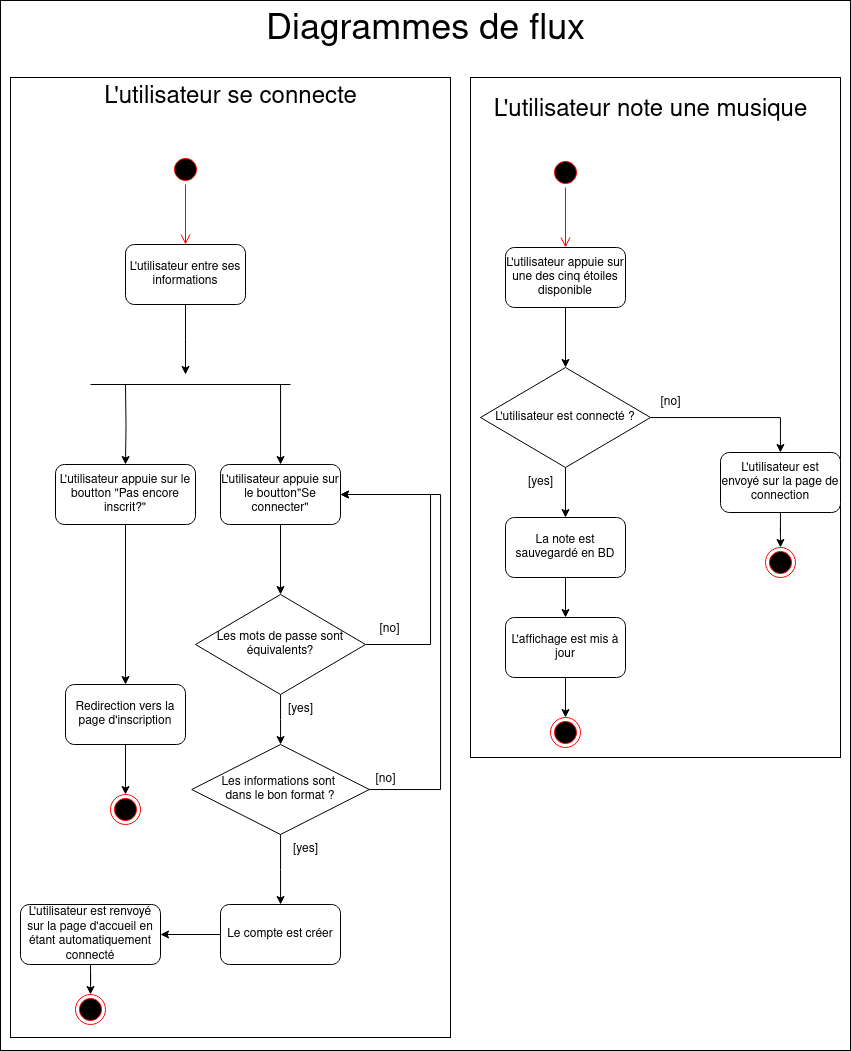

The diagram above was exported from draw.io. Its source (the exported page's mxGraphModel, read from the mxfile embedded in the PNG):
<mxGraphModel dx="1509" dy="814" grid="1" gridSize="10" guides="1" tooltips="1" connect="1" arrows="1" fold="1" page="1" pageScale="1" pageWidth="850" pageHeight="1100" math="0" shadow="0">
  <root>
    <mxCell id="0" />
    <mxCell id="1" parent="0" />
    <mxCell id="uWr9vOYG07v56L4Gf-Hv-62" value="" style="rounded=0;whiteSpace=wrap;html=1;fillColor=none;" vertex="1" parent="1">
      <mxGeometry x="10" y="87" width="440" height="960" as="geometry" />
    </mxCell>
    <mxCell id="uWr9vOYG07v56L4Gf-Hv-63" value="" style="rounded=0;whiteSpace=wrap;html=1;fillColor=none;" vertex="1" parent="1">
      <mxGeometry x="470" y="87" width="370" height="680" as="geometry" />
    </mxCell>
    <mxCell id="uWr9vOYG07v56L4Gf-Hv-1" value="&lt;font style=&quot;font-size: 36px;&quot;&gt;Diagrammes de flux&lt;br&gt;&lt;/font&gt;" style="text;html=1;align=center;verticalAlign=middle;resizable=0;points=[];autosize=1;strokeColor=none;fillColor=none;" vertex="1" parent="1">
      <mxGeometry x="255" y="10" width="340" height="60" as="geometry" />
    </mxCell>
    <mxCell id="uWr9vOYG07v56L4Gf-Hv-2" value="&lt;font style=&quot;font-size: 24px;&quot;&gt;L'utilisateur note une musique&lt;/font&gt;" style="text;html=1;align=center;verticalAlign=middle;resizable=0;points=[];autosize=1;strokeColor=none;fillColor=none;" vertex="1" parent="1">
      <mxGeometry x="480" y="100" width="340" height="40" as="geometry" />
    </mxCell>
    <mxCell id="uWr9vOYG07v56L4Gf-Hv-3" value="&lt;font style=&quot;font-size: 24px;&quot;&gt;L'utilisateur se connecte&lt;/font&gt;" style="text;html=1;align=center;verticalAlign=middle;resizable=0;points=[];autosize=1;strokeColor=none;fillColor=none;" vertex="1" parent="1">
      <mxGeometry x="90" y="87" width="280" height="40" as="geometry" />
    </mxCell>
    <mxCell id="uWr9vOYG07v56L4Gf-Hv-4" value="" style="ellipse;html=1;shape=startState;fillColor=#000000;strokeColor=#ff0000;" vertex="1" parent="1">
      <mxGeometry x="170" y="164" width="30" height="30" as="geometry" />
    </mxCell>
    <mxCell id="uWr9vOYG07v56L4Gf-Hv-5" value="" style="edgeStyle=orthogonalEdgeStyle;html=1;verticalAlign=bottom;endArrow=open;endSize=8;strokeColor=#ff0000;rounded=0;" edge="1" source="uWr9vOYG07v56L4Gf-Hv-4" parent="1" target="uWr9vOYG07v56L4Gf-Hv-8">
      <mxGeometry relative="1" as="geometry">
        <mxPoint x="185" y="254" as="targetPoint" />
      </mxGeometry>
    </mxCell>
    <mxCell id="uWr9vOYG07v56L4Gf-Hv-11" value="" style="edgeStyle=orthogonalEdgeStyle;rounded=0;orthogonalLoop=1;jettySize=auto;html=1;" edge="1" parent="1" source="uWr9vOYG07v56L4Gf-Hv-8">
      <mxGeometry relative="1" as="geometry">
        <mxPoint x="185" y="384" as="targetPoint" />
      </mxGeometry>
    </mxCell>
    <mxCell id="uWr9vOYG07v56L4Gf-Hv-8" value="L'utilisateur entre ses informations" style="rounded=1;whiteSpace=wrap;html=1;" vertex="1" parent="1">
      <mxGeometry x="125" y="254" width="120" height="60" as="geometry" />
    </mxCell>
    <mxCell id="uWr9vOYG07v56L4Gf-Hv-14" value="" style="ellipse;html=1;shape=startState;fillColor=#000000;strokeColor=#ff0000;" vertex="1" parent="1">
      <mxGeometry x="550" y="167" width="30" height="30" as="geometry" />
    </mxCell>
    <mxCell id="uWr9vOYG07v56L4Gf-Hv-15" value="" style="edgeStyle=orthogonalEdgeStyle;html=1;verticalAlign=bottom;endArrow=open;endSize=8;strokeColor=#ff0000;rounded=0;" edge="1" source="uWr9vOYG07v56L4Gf-Hv-14" parent="1" target="uWr9vOYG07v56L4Gf-Hv-18">
      <mxGeometry relative="1" as="geometry">
        <mxPoint x="565" y="257" as="targetPoint" />
      </mxGeometry>
    </mxCell>
    <mxCell id="uWr9vOYG07v56L4Gf-Hv-21" style="edgeStyle=orthogonalEdgeStyle;rounded=0;orthogonalLoop=1;jettySize=auto;html=1;" edge="1" parent="1" source="uWr9vOYG07v56L4Gf-Hv-17" target="uWr9vOYG07v56L4Gf-Hv-20">
      <mxGeometry relative="1" as="geometry" />
    </mxCell>
    <mxCell id="uWr9vOYG07v56L4Gf-Hv-29" style="edgeStyle=orthogonalEdgeStyle;rounded=0;orthogonalLoop=1;jettySize=auto;html=1;" edge="1" parent="1" source="uWr9vOYG07v56L4Gf-Hv-17" target="uWr9vOYG07v56L4Gf-Hv-28">
      <mxGeometry relative="1" as="geometry">
        <Array as="points">
          <mxPoint x="780" y="427" />
        </Array>
      </mxGeometry>
    </mxCell>
    <mxCell id="uWr9vOYG07v56L4Gf-Hv-17" value="L'utilisateur est connecté ?" style="rhombus;whiteSpace=wrap;html=1;" vertex="1" parent="1">
      <mxGeometry x="480" y="377" width="170" height="100" as="geometry" />
    </mxCell>
    <mxCell id="uWr9vOYG07v56L4Gf-Hv-19" style="edgeStyle=orthogonalEdgeStyle;rounded=0;orthogonalLoop=1;jettySize=auto;html=1;" edge="1" parent="1" source="uWr9vOYG07v56L4Gf-Hv-18" target="uWr9vOYG07v56L4Gf-Hv-17">
      <mxGeometry relative="1" as="geometry" />
    </mxCell>
    <mxCell id="uWr9vOYG07v56L4Gf-Hv-18" value="L'utilisateur appuie sur une des cinq étoiles disponible" style="rounded=1;whiteSpace=wrap;html=1;" vertex="1" parent="1">
      <mxGeometry x="505" y="257" width="120" height="60" as="geometry" />
    </mxCell>
    <mxCell id="uWr9vOYG07v56L4Gf-Hv-25" value="" style="edgeStyle=orthogonalEdgeStyle;rounded=0;orthogonalLoop=1;jettySize=auto;html=1;" edge="1" parent="1" source="uWr9vOYG07v56L4Gf-Hv-20" target="uWr9vOYG07v56L4Gf-Hv-24">
      <mxGeometry relative="1" as="geometry" />
    </mxCell>
    <mxCell id="uWr9vOYG07v56L4Gf-Hv-20" value="La note est sauvegardé en BD" style="rounded=1;whiteSpace=wrap;html=1;" vertex="1" parent="1">
      <mxGeometry x="505" y="527" width="120" height="60" as="geometry" />
    </mxCell>
    <mxCell id="uWr9vOYG07v56L4Gf-Hv-22" value="" style="ellipse;html=1;shape=endState;fillColor=#000000;strokeColor=#ff0000;" vertex="1" parent="1">
      <mxGeometry x="550" y="727" width="30" height="30" as="geometry" />
    </mxCell>
    <mxCell id="uWr9vOYG07v56L4Gf-Hv-26" value="" style="edgeStyle=orthogonalEdgeStyle;rounded=0;orthogonalLoop=1;jettySize=auto;html=1;" edge="1" parent="1" source="uWr9vOYG07v56L4Gf-Hv-24" target="uWr9vOYG07v56L4Gf-Hv-22">
      <mxGeometry relative="1" as="geometry" />
    </mxCell>
    <mxCell id="uWr9vOYG07v56L4Gf-Hv-24" value="L'affichage est mis à jour" style="whiteSpace=wrap;html=1;rounded=1;" vertex="1" parent="1">
      <mxGeometry x="505" y="627" width="120" height="60" as="geometry" />
    </mxCell>
    <mxCell id="uWr9vOYG07v56L4Gf-Hv-27" value="[yes]" style="text;html=1;align=center;verticalAlign=middle;resizable=0;points=[];autosize=1;strokeColor=none;fillColor=none;" vertex="1" parent="1">
      <mxGeometry x="515" y="477" width="50" height="30" as="geometry" />
    </mxCell>
    <mxCell id="uWr9vOYG07v56L4Gf-Hv-31" value="" style="edgeStyle=orthogonalEdgeStyle;rounded=0;orthogonalLoop=1;jettySize=auto;html=1;" edge="1" parent="1" source="uWr9vOYG07v56L4Gf-Hv-28" target="uWr9vOYG07v56L4Gf-Hv-30">
      <mxGeometry relative="1" as="geometry" />
    </mxCell>
    <mxCell id="uWr9vOYG07v56L4Gf-Hv-28" value="L'utilisateur est envoyé sur la page de connection" style="rounded=1;whiteSpace=wrap;html=1;" vertex="1" parent="1">
      <mxGeometry x="720" y="462" width="120" height="60" as="geometry" />
    </mxCell>
    <mxCell id="uWr9vOYG07v56L4Gf-Hv-30" value="" style="ellipse;html=1;shape=endState;fillColor=#000000;strokeColor=#ff0000;" vertex="1" parent="1">
      <mxGeometry x="765" y="557" width="30" height="30" as="geometry" />
    </mxCell>
    <mxCell id="uWr9vOYG07v56L4Gf-Hv-32" value="[no]" style="text;html=1;align=center;verticalAlign=middle;resizable=0;points=[];autosize=1;strokeColor=none;fillColor=none;" vertex="1" parent="1">
      <mxGeometry x="650" y="397" width="40" height="30" as="geometry" />
    </mxCell>
    <mxCell id="uWr9vOYG07v56L4Gf-Hv-34" value="" style="endArrow=none;html=1;rounded=0;" edge="1" parent="1">
      <mxGeometry width="50" height="50" relative="1" as="geometry">
        <mxPoint x="90" y="394" as="sourcePoint" />
        <mxPoint x="290" y="394" as="targetPoint" />
      </mxGeometry>
    </mxCell>
    <mxCell id="uWr9vOYG07v56L4Gf-Hv-35" value="" style="edgeStyle=orthogonalEdgeStyle;rounded=0;orthogonalLoop=1;jettySize=auto;html=1;" edge="1" parent="1" target="uWr9vOYG07v56L4Gf-Hv-36">
      <mxGeometry relative="1" as="geometry">
        <mxPoint x="125" y="394" as="sourcePoint" />
        <mxPoint x="125" y="464" as="targetPoint" />
      </mxGeometry>
    </mxCell>
    <mxCell id="uWr9vOYG07v56L4Gf-Hv-42" value="" style="edgeStyle=orthogonalEdgeStyle;rounded=0;orthogonalLoop=1;jettySize=auto;html=1;" edge="1" parent="1" source="uWr9vOYG07v56L4Gf-Hv-36" target="uWr9vOYG07v56L4Gf-Hv-41">
      <mxGeometry relative="1" as="geometry" />
    </mxCell>
    <mxCell id="uWr9vOYG07v56L4Gf-Hv-36" value="L'utilisateur appuie sur le boutton &quot;Pas encore inscrit?&quot;" style="rounded=1;whiteSpace=wrap;html=1;" vertex="1" parent="1">
      <mxGeometry x="55" y="474" width="140" height="60" as="geometry" />
    </mxCell>
    <mxCell id="uWr9vOYG07v56L4Gf-Hv-39" value="" style="edgeStyle=orthogonalEdgeStyle;rounded=0;orthogonalLoop=1;jettySize=auto;html=1;" edge="1" parent="1" target="uWr9vOYG07v56L4Gf-Hv-40">
      <mxGeometry relative="1" as="geometry">
        <mxPoint x="220" y="394" as="sourcePoint" />
        <mxPoint x="195" y="394" as="targetPoint" />
        <Array as="points">
          <mxPoint x="280" y="394" />
        </Array>
      </mxGeometry>
    </mxCell>
    <mxCell id="uWr9vOYG07v56L4Gf-Hv-47" style="edgeStyle=orthogonalEdgeStyle;rounded=0;orthogonalLoop=1;jettySize=auto;html=1;" edge="1" parent="1" source="uWr9vOYG07v56L4Gf-Hv-40" target="uWr9vOYG07v56L4Gf-Hv-45">
      <mxGeometry relative="1" as="geometry" />
    </mxCell>
    <mxCell id="uWr9vOYG07v56L4Gf-Hv-40" value="L'utilisateur appuie sur le boutton&quot;Se connecter&quot;" style="rounded=1;whiteSpace=wrap;html=1;" vertex="1" parent="1">
      <mxGeometry x="220" y="474" width="120" height="60" as="geometry" />
    </mxCell>
    <mxCell id="uWr9vOYG07v56L4Gf-Hv-44" style="edgeStyle=orthogonalEdgeStyle;rounded=0;orthogonalLoop=1;jettySize=auto;html=1;" edge="1" parent="1" source="uWr9vOYG07v56L4Gf-Hv-41" target="uWr9vOYG07v56L4Gf-Hv-43">
      <mxGeometry relative="1" as="geometry" />
    </mxCell>
    <mxCell id="uWr9vOYG07v56L4Gf-Hv-41" value="Redirection vers la page d'inscription" style="whiteSpace=wrap;html=1;rounded=1;" vertex="1" parent="1">
      <mxGeometry x="65" y="694" width="120" height="60" as="geometry" />
    </mxCell>
    <mxCell id="uWr9vOYG07v56L4Gf-Hv-43" value="" style="ellipse;html=1;shape=endState;fillColor=#000000;strokeColor=#ff0000;" vertex="1" parent="1">
      <mxGeometry x="110" y="804" width="30" height="30" as="geometry" />
    </mxCell>
    <mxCell id="uWr9vOYG07v56L4Gf-Hv-46" style="edgeStyle=orthogonalEdgeStyle;rounded=0;orthogonalLoop=1;jettySize=auto;html=1;" edge="1" parent="1" source="uWr9vOYG07v56L4Gf-Hv-45" target="uWr9vOYG07v56L4Gf-Hv-40">
      <mxGeometry relative="1" as="geometry">
        <Array as="points">
          <mxPoint x="430" y="654" />
          <mxPoint x="430" y="504" />
        </Array>
      </mxGeometry>
    </mxCell>
    <mxCell id="uWr9vOYG07v56L4Gf-Hv-49" style="edgeStyle=orthogonalEdgeStyle;rounded=0;orthogonalLoop=1;jettySize=auto;html=1;" edge="1" parent="1" source="uWr9vOYG07v56L4Gf-Hv-45" target="uWr9vOYG07v56L4Gf-Hv-50">
      <mxGeometry relative="1" as="geometry">
        <mxPoint x="280" y="764" as="targetPoint" />
      </mxGeometry>
    </mxCell>
    <mxCell id="uWr9vOYG07v56L4Gf-Hv-45" value="Les mots de passe sont équivalents?" style="rhombus;whiteSpace=wrap;html=1;" vertex="1" parent="1">
      <mxGeometry x="195" y="604" width="170" height="100" as="geometry" />
    </mxCell>
    <mxCell id="uWr9vOYG07v56L4Gf-Hv-48" value="[no]" style="text;html=1;align=center;verticalAlign=middle;resizable=0;points=[];autosize=1;strokeColor=none;fillColor=none;" vertex="1" parent="1">
      <mxGeometry x="368.75" y="624" width="40" height="30" as="geometry" />
    </mxCell>
    <mxCell id="uWr9vOYG07v56L4Gf-Hv-51" style="edgeStyle=orthogonalEdgeStyle;rounded=0;orthogonalLoop=1;jettySize=auto;html=1;" edge="1" parent="1" source="uWr9vOYG07v56L4Gf-Hv-50" target="uWr9vOYG07v56L4Gf-Hv-40">
      <mxGeometry relative="1" as="geometry">
        <Array as="points">
          <mxPoint x="440" y="799" />
          <mxPoint x="440" y="504" />
        </Array>
      </mxGeometry>
    </mxCell>
    <mxCell id="uWr9vOYG07v56L4Gf-Hv-56" style="edgeStyle=orthogonalEdgeStyle;rounded=0;orthogonalLoop=1;jettySize=auto;html=1;" edge="1" parent="1" source="uWr9vOYG07v56L4Gf-Hv-50" target="uWr9vOYG07v56L4Gf-Hv-55">
      <mxGeometry relative="1" as="geometry" />
    </mxCell>
    <mxCell id="uWr9vOYG07v56L4Gf-Hv-50" value="&lt;div&gt;Les informations sont&amp;nbsp;&lt;/div&gt;&lt;div&gt;dans le bon format ?&lt;/div&gt;" style="rhombus;whiteSpace=wrap;html=1;" vertex="1" parent="1">
      <mxGeometry x="191.25" y="754" width="177.5" height="90" as="geometry" />
    </mxCell>
    <mxCell id="uWr9vOYG07v56L4Gf-Hv-52" value="[no]" style="text;html=1;align=center;verticalAlign=middle;resizable=0;points=[];autosize=1;strokeColor=none;fillColor=none;" vertex="1" parent="1">
      <mxGeometry x="365" y="774" width="40" height="30" as="geometry" />
    </mxCell>
    <mxCell id="uWr9vOYG07v56L4Gf-Hv-53" value="[yes]" style="text;html=1;align=center;verticalAlign=middle;resizable=0;points=[];autosize=1;strokeColor=none;fillColor=none;" vertex="1" parent="1">
      <mxGeometry x="275" y="704" width="50" height="30" as="geometry" />
    </mxCell>
    <mxCell id="uWr9vOYG07v56L4Gf-Hv-54" value="[yes]" style="text;html=1;align=center;verticalAlign=middle;resizable=0;points=[];autosize=1;strokeColor=none;fillColor=none;" vertex="1" parent="1">
      <mxGeometry x="280" y="844" width="50" height="30" as="geometry" />
    </mxCell>
    <mxCell id="uWr9vOYG07v56L4Gf-Hv-58" value="" style="edgeStyle=orthogonalEdgeStyle;rounded=0;orthogonalLoop=1;jettySize=auto;html=1;" edge="1" parent="1" source="uWr9vOYG07v56L4Gf-Hv-55" target="uWr9vOYG07v56L4Gf-Hv-57">
      <mxGeometry relative="1" as="geometry" />
    </mxCell>
    <mxCell id="uWr9vOYG07v56L4Gf-Hv-55" value="Le compte est créer" style="whiteSpace=wrap;html=1;rounded=1;" vertex="1" parent="1">
      <mxGeometry x="220" y="914" width="120" height="60" as="geometry" />
    </mxCell>
    <mxCell id="uWr9vOYG07v56L4Gf-Hv-60" style="edgeStyle=orthogonalEdgeStyle;rounded=0;orthogonalLoop=1;jettySize=auto;html=1;" edge="1" parent="1" source="uWr9vOYG07v56L4Gf-Hv-57" target="uWr9vOYG07v56L4Gf-Hv-59">
      <mxGeometry relative="1" as="geometry" />
    </mxCell>
    <mxCell id="uWr9vOYG07v56L4Gf-Hv-57" value="L'utilisateur est renvoyé sur la page d'accueil en étant automatiquement connecté" style="whiteSpace=wrap;html=1;rounded=1;" vertex="1" parent="1">
      <mxGeometry x="20" y="914" width="140" height="60" as="geometry" />
    </mxCell>
    <mxCell id="uWr9vOYG07v56L4Gf-Hv-59" value="" style="ellipse;html=1;shape=endState;fillColor=#000000;strokeColor=#ff0000;" vertex="1" parent="1">
      <mxGeometry x="75" y="1004" width="30" height="30" as="geometry" />
    </mxCell>
    <mxCell id="uWr9vOYG07v56L4Gf-Hv-64" value="" style="rounded=0;whiteSpace=wrap;html=1;fillColor=none;" vertex="1" parent="1">
      <mxGeometry y="10" width="850" height="1050" as="geometry" />
    </mxCell>
  </root>
</mxGraphModel>